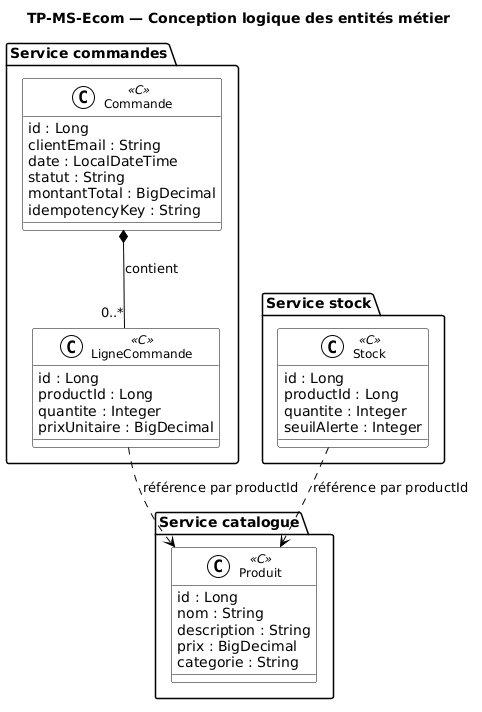

The diagram above was rendered by PlantUML. Its source (embedded in the PNG):
@startuml
skinparam backgroundColor white
skinparam classBackgroundColor white
skinparam classBorderColor black
skinparam classArrowColor black
skinparam classFontName Arial
skinparam classFontSize 12
skinparam packageBackgroundColor white
skinparam packageBorderColor black
skinparam packageFontName Arial
skinparam packageFontSize 14
skinparam stereotypeCBackgroundColor white
skinparam stereotypeCBorderColor black

title TP-MS-Ecom — Conception logique des entités métier

package "Service commandes" {
  class "Commande" <<C>> {
    id : Long
    clientEmail : String
    date : LocalDateTime
    statut : String
    montantTotal : BigDecimal
    idempotencyKey : String
  }

  class "LigneCommande" <<C>> {
    id : Long
    productId : Long
    quantite : Integer
    prixUnitaire : BigDecimal
  }

  "Commande" *-- "0..*" "LigneCommande" : contient
}

package "Service catalogue" {
  class "Produit" <<C>> {
    id : Long
    nom : String
    description : String
    prix : BigDecimal
    categorie : String
  }
}

package "Service stock" {
  class "Stock" <<C>> {
    id : Long
    productId : Long
    quantite : Integer
    seuilAlerte : Integer
  }
}

"LigneCommande" .down.> "Produit" : référence par productId
"Stock" .down.> "Produit" : référence par productId
@enduml